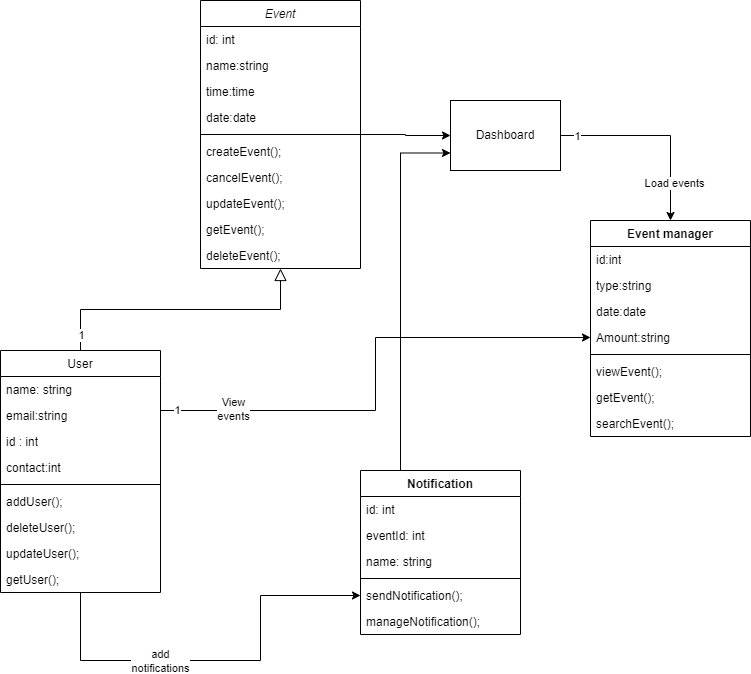

The diagram above was exported from draw.io. Its source (the exported page's mxGraphModel, read from the mxfile embedded in the PNG):
<mxGraphModel dx="1036" dy="614" grid="1" gridSize="10" guides="1" tooltips="1" connect="1" arrows="1" fold="1" page="1" pageScale="1" pageWidth="827" pageHeight="1169" background="#FFFFFF" math="0" shadow="0">
  <root>
    <mxCell id="WIyWlLk6GJQsqaUBKTNV-0" />
    <mxCell id="WIyWlLk6GJQsqaUBKTNV-1" parent="WIyWlLk6GJQsqaUBKTNV-0" />
    <mxCell id="qOZ9qbEpcF_OHQgZr5RA-11" style="edgeStyle=orthogonalEdgeStyle;rounded=0;orthogonalLoop=1;jettySize=auto;html=1;entryX=0;entryY=0.5;entryDx=0;entryDy=0;" parent="WIyWlLk6GJQsqaUBKTNV-1" source="zkfFHV4jXpPFQw0GAbJ--0" target="qOZ9qbEpcF_OHQgZr5RA-10" edge="1">
      <mxGeometry relative="1" as="geometry" />
    </mxCell>
    <mxCell id="zkfFHV4jXpPFQw0GAbJ--0" value="Event" style="swimlane;fontStyle=2;align=center;verticalAlign=top;childLayout=stackLayout;horizontal=1;startSize=26;horizontalStack=0;resizeParent=1;resizeLast=0;collapsible=1;marginBottom=0;rounded=0;shadow=0;strokeWidth=1;" parent="WIyWlLk6GJQsqaUBKTNV-1" vertex="1">
      <mxGeometry x="230" y="50" width="160" height="268" as="geometry">
        <mxRectangle x="230" y="140" width="160" height="26" as="alternateBounds" />
      </mxGeometry>
    </mxCell>
    <mxCell id="zkfFHV4jXpPFQw0GAbJ--1" value="id: int" style="text;align=left;verticalAlign=top;spacingLeft=4;spacingRight=4;overflow=hidden;rotatable=0;points=[[0,0.5],[1,0.5]];portConstraint=eastwest;" parent="zkfFHV4jXpPFQw0GAbJ--0" vertex="1">
      <mxGeometry y="26" width="160" height="26" as="geometry" />
    </mxCell>
    <mxCell id="zkfFHV4jXpPFQw0GAbJ--2" value="name:string" style="text;align=left;verticalAlign=top;spacingLeft=4;spacingRight=4;overflow=hidden;rotatable=0;points=[[0,0.5],[1,0.5]];portConstraint=eastwest;rounded=0;shadow=0;html=0;" parent="zkfFHV4jXpPFQw0GAbJ--0" vertex="1">
      <mxGeometry y="52" width="160" height="26" as="geometry" />
    </mxCell>
    <mxCell id="qOZ9qbEpcF_OHQgZr5RA-5" value="time:time" style="text;strokeColor=none;fillColor=none;align=left;verticalAlign=top;spacingLeft=4;spacingRight=4;overflow=hidden;rotatable=0;points=[[0,0.5],[1,0.5]];portConstraint=eastwest;whiteSpace=wrap;html=1;" parent="zkfFHV4jXpPFQw0GAbJ--0" vertex="1">
      <mxGeometry y="78" width="160" height="26" as="geometry" />
    </mxCell>
    <mxCell id="zkfFHV4jXpPFQw0GAbJ--3" value="date:date" style="text;align=left;verticalAlign=top;spacingLeft=4;spacingRight=4;overflow=hidden;rotatable=0;points=[[0,0.5],[1,0.5]];portConstraint=eastwest;rounded=0;shadow=0;html=0;" parent="zkfFHV4jXpPFQw0GAbJ--0" vertex="1">
      <mxGeometry y="104" width="160" height="26" as="geometry" />
    </mxCell>
    <mxCell id="zkfFHV4jXpPFQw0GAbJ--4" value="" style="line;html=1;strokeWidth=1;align=left;verticalAlign=middle;spacingTop=-1;spacingLeft=3;spacingRight=3;rotatable=0;labelPosition=right;points=[];portConstraint=eastwest;" parent="zkfFHV4jXpPFQw0GAbJ--0" vertex="1">
      <mxGeometry y="130" width="160" height="8" as="geometry" />
    </mxCell>
    <mxCell id="zkfFHV4jXpPFQw0GAbJ--5" value="createEvent();" style="text;align=left;verticalAlign=top;spacingLeft=4;spacingRight=4;overflow=hidden;rotatable=0;points=[[0,0.5],[1,0.5]];portConstraint=eastwest;" parent="zkfFHV4jXpPFQw0GAbJ--0" vertex="1">
      <mxGeometry y="138" width="160" height="26" as="geometry" />
    </mxCell>
    <mxCell id="qOZ9qbEpcF_OHQgZr5RA-6" value="cancelEvent();" style="text;strokeColor=none;fillColor=none;align=left;verticalAlign=top;spacingLeft=4;spacingRight=4;overflow=hidden;rotatable=0;points=[[0,0.5],[1,0.5]];portConstraint=eastwest;whiteSpace=wrap;html=1;" parent="zkfFHV4jXpPFQw0GAbJ--0" vertex="1">
      <mxGeometry y="164" width="160" height="26" as="geometry" />
    </mxCell>
    <mxCell id="qOZ9qbEpcF_OHQgZr5RA-7" value="updateEvent();" style="text;strokeColor=none;fillColor=none;align=left;verticalAlign=top;spacingLeft=4;spacingRight=4;overflow=hidden;rotatable=0;points=[[0,0.5],[1,0.5]];portConstraint=eastwest;whiteSpace=wrap;html=1;" parent="zkfFHV4jXpPFQw0GAbJ--0" vertex="1">
      <mxGeometry y="190" width="160" height="26" as="geometry" />
    </mxCell>
    <mxCell id="qOZ9qbEpcF_OHQgZr5RA-8" value="getEvent();" style="text;strokeColor=none;fillColor=none;align=left;verticalAlign=top;spacingLeft=4;spacingRight=4;overflow=hidden;rotatable=0;points=[[0,0.5],[1,0.5]];portConstraint=eastwest;whiteSpace=wrap;html=1;" parent="zkfFHV4jXpPFQw0GAbJ--0" vertex="1">
      <mxGeometry y="216" width="160" height="26" as="geometry" />
    </mxCell>
    <mxCell id="qOZ9qbEpcF_OHQgZr5RA-9" value="deleteEvent();" style="text;strokeColor=none;fillColor=none;align=left;verticalAlign=top;spacingLeft=4;spacingRight=4;overflow=hidden;rotatable=0;points=[[0,0.5],[1,0.5]];portConstraint=eastwest;whiteSpace=wrap;html=1;" parent="zkfFHV4jXpPFQw0GAbJ--0" vertex="1">
      <mxGeometry y="242" width="160" height="26" as="geometry" />
    </mxCell>
    <mxCell id="qOZ9qbEpcF_OHQgZr5RA-36" style="edgeStyle=orthogonalEdgeStyle;rounded=0;orthogonalLoop=1;jettySize=auto;html=1;" parent="WIyWlLk6GJQsqaUBKTNV-1" source="zkfFHV4jXpPFQw0GAbJ--6" target="qOZ9qbEpcF_OHQgZr5RA-30" edge="1">
      <mxGeometry relative="1" as="geometry">
        <Array as="points">
          <mxPoint x="110" y="710" />
          <mxPoint x="290" y="710" />
          <mxPoint x="290" y="645" />
        </Array>
      </mxGeometry>
    </mxCell>
    <mxCell id="qOZ9qbEpcF_OHQgZr5RA-37" value="add&lt;br&gt;notifications" style="edgeLabel;html=1;align=center;verticalAlign=middle;resizable=0;points=[];" parent="qOZ9qbEpcF_OHQgZr5RA-36" vertex="1" connectable="0">
      <mxGeometry x="-0.2901" relative="1" as="geometry">
        <mxPoint as="offset" />
      </mxGeometry>
    </mxCell>
    <mxCell id="qOZ9qbEpcF_OHQgZr5RA-38" style="edgeStyle=orthogonalEdgeStyle;rounded=0;orthogonalLoop=1;jettySize=auto;html=1;" parent="WIyWlLk6GJQsqaUBKTNV-1" source="zkfFHV4jXpPFQw0GAbJ--6" target="qOZ9qbEpcF_OHQgZr5RA-20" edge="1">
      <mxGeometry relative="1" as="geometry">
        <Array as="points">
          <mxPoint x="405" y="460" />
          <mxPoint x="405" y="387" />
        </Array>
      </mxGeometry>
    </mxCell>
    <mxCell id="qOZ9qbEpcF_OHQgZr5RA-39" value="View&lt;br&gt;events" style="edgeLabel;html=1;align=center;verticalAlign=middle;resizable=0;points=[];" parent="qOZ9qbEpcF_OHQgZr5RA-38" vertex="1" connectable="0">
      <mxGeometry x="-0.7153" y="2" relative="1" as="geometry">
        <mxPoint as="offset" />
      </mxGeometry>
    </mxCell>
    <mxCell id="qOZ9qbEpcF_OHQgZr5RA-40" value="1" style="edgeLabel;html=1;align=center;verticalAlign=middle;resizable=0;points=[];" parent="qOZ9qbEpcF_OHQgZr5RA-38" vertex="1" connectable="0">
      <mxGeometry x="-0.938" y="1" relative="1" as="geometry">
        <mxPoint as="offset" />
      </mxGeometry>
    </mxCell>
    <mxCell id="zkfFHV4jXpPFQw0GAbJ--6" value="User" style="swimlane;fontStyle=0;align=center;verticalAlign=top;childLayout=stackLayout;horizontal=1;startSize=26;horizontalStack=0;resizeParent=1;resizeLast=0;collapsible=1;marginBottom=0;rounded=0;shadow=0;strokeWidth=1;" parent="WIyWlLk6GJQsqaUBKTNV-1" vertex="1">
      <mxGeometry x="30" y="400" width="160" height="242" as="geometry">
        <mxRectangle x="130" y="380" width="160" height="26" as="alternateBounds" />
      </mxGeometry>
    </mxCell>
    <mxCell id="zkfFHV4jXpPFQw0GAbJ--7" value="name: string" style="text;align=left;verticalAlign=top;spacingLeft=4;spacingRight=4;overflow=hidden;rotatable=0;points=[[0,0.5],[1,0.5]];portConstraint=eastwest;" parent="zkfFHV4jXpPFQw0GAbJ--6" vertex="1">
      <mxGeometry y="26" width="160" height="26" as="geometry" />
    </mxCell>
    <mxCell id="zkfFHV4jXpPFQw0GAbJ--8" value="email:string&#10;" style="text;align=left;verticalAlign=top;spacingLeft=4;spacingRight=4;overflow=hidden;rotatable=0;points=[[0,0.5],[1,0.5]];portConstraint=eastwest;rounded=0;shadow=0;html=0;" parent="zkfFHV4jXpPFQw0GAbJ--6" vertex="1">
      <mxGeometry y="52" width="160" height="26" as="geometry" />
    </mxCell>
    <mxCell id="qOZ9qbEpcF_OHQgZr5RA-26" value="id : int" style="text;strokeColor=none;fillColor=none;align=left;verticalAlign=top;spacingLeft=4;spacingRight=4;overflow=hidden;rotatable=0;points=[[0,0.5],[1,0.5]];portConstraint=eastwest;whiteSpace=wrap;html=1;" parent="zkfFHV4jXpPFQw0GAbJ--6" vertex="1">
      <mxGeometry y="78" width="160" height="26" as="geometry" />
    </mxCell>
    <mxCell id="qOZ9qbEpcF_OHQgZr5RA-0" value="contact:int" style="text;strokeColor=none;fillColor=none;align=left;verticalAlign=top;spacingLeft=4;spacingRight=4;overflow=hidden;rotatable=0;points=[[0,0.5],[1,0.5]];portConstraint=eastwest;whiteSpace=wrap;html=1;" parent="zkfFHV4jXpPFQw0GAbJ--6" vertex="1">
      <mxGeometry y="104" width="160" height="26" as="geometry" />
    </mxCell>
    <mxCell id="zkfFHV4jXpPFQw0GAbJ--9" value="" style="line;html=1;strokeWidth=1;align=left;verticalAlign=middle;spacingTop=-1;spacingLeft=3;spacingRight=3;rotatable=0;labelPosition=right;points=[];portConstraint=eastwest;" parent="zkfFHV4jXpPFQw0GAbJ--6" vertex="1">
      <mxGeometry y="130" width="160" height="8" as="geometry" />
    </mxCell>
    <mxCell id="zkfFHV4jXpPFQw0GAbJ--11" value="addUser();" style="text;align=left;verticalAlign=top;spacingLeft=4;spacingRight=4;overflow=hidden;rotatable=0;points=[[0,0.5],[1,0.5]];portConstraint=eastwest;" parent="zkfFHV4jXpPFQw0GAbJ--6" vertex="1">
      <mxGeometry y="138" width="160" height="26" as="geometry" />
    </mxCell>
    <mxCell id="qOZ9qbEpcF_OHQgZr5RA-2" value="deleteUser();" style="text;strokeColor=none;fillColor=none;align=left;verticalAlign=top;spacingLeft=4;spacingRight=4;overflow=hidden;rotatable=0;points=[[0,0.5],[1,0.5]];portConstraint=eastwest;whiteSpace=wrap;html=1;" parent="zkfFHV4jXpPFQw0GAbJ--6" vertex="1">
      <mxGeometry y="164" width="160" height="26" as="geometry" />
    </mxCell>
    <mxCell id="qOZ9qbEpcF_OHQgZr5RA-3" value="updateUser();" style="text;strokeColor=none;fillColor=none;align=left;verticalAlign=top;spacingLeft=4;spacingRight=4;overflow=hidden;rotatable=0;points=[[0,0.5],[1,0.5]];portConstraint=eastwest;whiteSpace=wrap;html=1;" parent="zkfFHV4jXpPFQw0GAbJ--6" vertex="1">
      <mxGeometry y="190" width="160" height="26" as="geometry" />
    </mxCell>
    <mxCell id="qOZ9qbEpcF_OHQgZr5RA-4" value="getUser();" style="text;strokeColor=none;fillColor=none;align=left;verticalAlign=top;spacingLeft=4;spacingRight=4;overflow=hidden;rotatable=0;points=[[0,0.5],[1,0.5]];portConstraint=eastwest;whiteSpace=wrap;html=1;" parent="zkfFHV4jXpPFQw0GAbJ--6" vertex="1">
      <mxGeometry y="216" width="160" height="26" as="geometry" />
    </mxCell>
    <mxCell id="zkfFHV4jXpPFQw0GAbJ--12" value="" style="endArrow=block;endSize=10;endFill=0;shadow=0;strokeWidth=1;rounded=0;edgeStyle=elbowEdgeStyle;elbow=vertical;" parent="WIyWlLk6GJQsqaUBKTNV-1" source="zkfFHV4jXpPFQw0GAbJ--6" target="zkfFHV4jXpPFQw0GAbJ--0" edge="1">
      <mxGeometry width="160" relative="1" as="geometry">
        <mxPoint x="200" y="203" as="sourcePoint" />
        <mxPoint x="200" y="203" as="targetPoint" />
      </mxGeometry>
    </mxCell>
    <mxCell id="qOZ9qbEpcF_OHQgZr5RA-41" value="1" style="edgeLabel;html=1;align=center;verticalAlign=middle;resizable=0;points=[];" parent="zkfFHV4jXpPFQw0GAbJ--12" vertex="1" connectable="0">
      <mxGeometry x="-0.8851" relative="1" as="geometry">
        <mxPoint as="offset" />
      </mxGeometry>
    </mxCell>
    <mxCell id="qOZ9qbEpcF_OHQgZr5RA-16" style="edgeStyle=orthogonalEdgeStyle;rounded=0;orthogonalLoop=1;jettySize=auto;html=1;entryX=0.5;entryY=0;entryDx=0;entryDy=0;" parent="WIyWlLk6GJQsqaUBKTNV-1" source="qOZ9qbEpcF_OHQgZr5RA-10" target="qOZ9qbEpcF_OHQgZr5RA-12" edge="1">
      <mxGeometry relative="1" as="geometry" />
    </mxCell>
    <mxCell id="qOZ9qbEpcF_OHQgZr5RA-24" value="1" style="edgeLabel;html=1;align=center;verticalAlign=middle;resizable=0;points=[];" parent="qOZ9qbEpcF_OHQgZr5RA-16" vertex="1" connectable="0">
      <mxGeometry x="-0.84" relative="1" as="geometry">
        <mxPoint as="offset" />
      </mxGeometry>
    </mxCell>
    <mxCell id="qOZ9qbEpcF_OHQgZr5RA-25" value="Load events" style="edgeLabel;html=1;align=center;verticalAlign=middle;resizable=0;points=[];" parent="qOZ9qbEpcF_OHQgZr5RA-16" vertex="1" connectable="0">
      <mxGeometry x="0.6082" y="3" relative="1" as="geometry">
        <mxPoint as="offset" />
      </mxGeometry>
    </mxCell>
    <mxCell id="qOZ9qbEpcF_OHQgZr5RA-10" value="Dashboard" style="html=1;whiteSpace=wrap;" parent="WIyWlLk6GJQsqaUBKTNV-1" vertex="1">
      <mxGeometry x="480" y="150" width="110" height="70" as="geometry" />
    </mxCell>
    <mxCell id="qOZ9qbEpcF_OHQgZr5RA-12" value="Event manager" style="swimlane;fontStyle=1;align=center;verticalAlign=top;childLayout=stackLayout;horizontal=1;startSize=26;horizontalStack=0;resizeParent=1;resizeParentMax=0;resizeLast=0;collapsible=1;marginBottom=0;whiteSpace=wrap;html=1;" parent="WIyWlLk6GJQsqaUBKTNV-1" vertex="1">
      <mxGeometry x="620" y="270" width="160" height="216" as="geometry" />
    </mxCell>
    <mxCell id="qOZ9qbEpcF_OHQgZr5RA-13" value="id:int" style="text;strokeColor=none;fillColor=none;align=left;verticalAlign=top;spacingLeft=4;spacingRight=4;overflow=hidden;rotatable=0;points=[[0,0.5],[1,0.5]];portConstraint=eastwest;whiteSpace=wrap;html=1;" parent="qOZ9qbEpcF_OHQgZr5RA-12" vertex="1">
      <mxGeometry y="26" width="160" height="26" as="geometry" />
    </mxCell>
    <mxCell id="qOZ9qbEpcF_OHQgZr5RA-17" value="type:string" style="text;strokeColor=none;fillColor=none;align=left;verticalAlign=top;spacingLeft=4;spacingRight=4;overflow=hidden;rotatable=0;points=[[0,0.5],[1,0.5]];portConstraint=eastwest;whiteSpace=wrap;html=1;" parent="qOZ9qbEpcF_OHQgZr5RA-12" vertex="1">
      <mxGeometry y="52" width="160" height="26" as="geometry" />
    </mxCell>
    <mxCell id="qOZ9qbEpcF_OHQgZr5RA-18" value="date:date" style="text;strokeColor=none;fillColor=none;align=left;verticalAlign=top;spacingLeft=4;spacingRight=4;overflow=hidden;rotatable=0;points=[[0,0.5],[1,0.5]];portConstraint=eastwest;whiteSpace=wrap;html=1;" parent="qOZ9qbEpcF_OHQgZr5RA-12" vertex="1">
      <mxGeometry y="78" width="160" height="26" as="geometry" />
    </mxCell>
    <mxCell id="qOZ9qbEpcF_OHQgZr5RA-20" value="Amount:string" style="text;strokeColor=none;fillColor=none;align=left;verticalAlign=top;spacingLeft=4;spacingRight=4;overflow=hidden;rotatable=0;points=[[0,0.5],[1,0.5]];portConstraint=eastwest;whiteSpace=wrap;html=1;" parent="qOZ9qbEpcF_OHQgZr5RA-12" vertex="1">
      <mxGeometry y="104" width="160" height="26" as="geometry" />
    </mxCell>
    <mxCell id="qOZ9qbEpcF_OHQgZr5RA-14" value="" style="line;strokeWidth=1;fillColor=none;align=left;verticalAlign=middle;spacingTop=-1;spacingLeft=3;spacingRight=3;rotatable=0;labelPosition=right;points=[];portConstraint=eastwest;strokeColor=inherit;" parent="qOZ9qbEpcF_OHQgZr5RA-12" vertex="1">
      <mxGeometry y="130" width="160" height="8" as="geometry" />
    </mxCell>
    <mxCell id="qOZ9qbEpcF_OHQgZr5RA-15" value="viewEvent();" style="text;strokeColor=none;fillColor=none;align=left;verticalAlign=top;spacingLeft=4;spacingRight=4;overflow=hidden;rotatable=0;points=[[0,0.5],[1,0.5]];portConstraint=eastwest;whiteSpace=wrap;html=1;" parent="qOZ9qbEpcF_OHQgZr5RA-12" vertex="1">
      <mxGeometry y="138" width="160" height="26" as="geometry" />
    </mxCell>
    <mxCell id="qOZ9qbEpcF_OHQgZr5RA-22" value="getEvent();" style="text;strokeColor=none;fillColor=none;align=left;verticalAlign=top;spacingLeft=4;spacingRight=4;overflow=hidden;rotatable=0;points=[[0,0.5],[1,0.5]];portConstraint=eastwest;whiteSpace=wrap;html=1;" parent="qOZ9qbEpcF_OHQgZr5RA-12" vertex="1">
      <mxGeometry y="164" width="160" height="26" as="geometry" />
    </mxCell>
    <mxCell id="qOZ9qbEpcF_OHQgZr5RA-23" value="searchEvent();" style="text;strokeColor=none;fillColor=none;align=left;verticalAlign=top;spacingLeft=4;spacingRight=4;overflow=hidden;rotatable=0;points=[[0,0.5],[1,0.5]];portConstraint=eastwest;whiteSpace=wrap;html=1;" parent="qOZ9qbEpcF_OHQgZr5RA-12" vertex="1">
      <mxGeometry y="190" width="160" height="26" as="geometry" />
    </mxCell>
    <mxCell id="qOZ9qbEpcF_OHQgZr5RA-34" style="edgeStyle=orthogonalEdgeStyle;rounded=0;orthogonalLoop=1;jettySize=auto;html=1;entryX=0;entryY=0.75;entryDx=0;entryDy=0;" parent="WIyWlLk6GJQsqaUBKTNV-1" source="qOZ9qbEpcF_OHQgZr5RA-27" target="qOZ9qbEpcF_OHQgZr5RA-10" edge="1">
      <mxGeometry relative="1" as="geometry">
        <Array as="points">
          <mxPoint x="430" y="203" />
        </Array>
      </mxGeometry>
    </mxCell>
    <mxCell id="qOZ9qbEpcF_OHQgZr5RA-27" value="Notification" style="swimlane;fontStyle=1;align=center;verticalAlign=top;childLayout=stackLayout;horizontal=1;startSize=26;horizontalStack=0;resizeParent=1;resizeParentMax=0;resizeLast=0;collapsible=1;marginBottom=0;whiteSpace=wrap;html=1;" parent="WIyWlLk6GJQsqaUBKTNV-1" vertex="1">
      <mxGeometry x="390" y="520" width="160" height="164" as="geometry" />
    </mxCell>
    <mxCell id="qOZ9qbEpcF_OHQgZr5RA-28" value="id: int" style="text;strokeColor=none;fillColor=none;align=left;verticalAlign=top;spacingLeft=4;spacingRight=4;overflow=hidden;rotatable=0;points=[[0,0.5],[1,0.5]];portConstraint=eastwest;whiteSpace=wrap;html=1;" parent="qOZ9qbEpcF_OHQgZr5RA-27" vertex="1">
      <mxGeometry y="26" width="160" height="26" as="geometry" />
    </mxCell>
    <mxCell id="qOZ9qbEpcF_OHQgZr5RA-31" value="eventId: int" style="text;strokeColor=none;fillColor=none;align=left;verticalAlign=top;spacingLeft=4;spacingRight=4;overflow=hidden;rotatable=0;points=[[0,0.5],[1,0.5]];portConstraint=eastwest;whiteSpace=wrap;html=1;" parent="qOZ9qbEpcF_OHQgZr5RA-27" vertex="1">
      <mxGeometry y="52" width="160" height="26" as="geometry" />
    </mxCell>
    <mxCell id="qOZ9qbEpcF_OHQgZr5RA-32" value="name: string" style="text;strokeColor=none;fillColor=none;align=left;verticalAlign=top;spacingLeft=4;spacingRight=4;overflow=hidden;rotatable=0;points=[[0,0.5],[1,0.5]];portConstraint=eastwest;whiteSpace=wrap;html=1;" parent="qOZ9qbEpcF_OHQgZr5RA-27" vertex="1">
      <mxGeometry y="78" width="160" height="26" as="geometry" />
    </mxCell>
    <mxCell id="qOZ9qbEpcF_OHQgZr5RA-29" value="" style="line;strokeWidth=1;fillColor=none;align=left;verticalAlign=middle;spacingTop=-1;spacingLeft=3;spacingRight=3;rotatable=0;labelPosition=right;points=[];portConstraint=eastwest;strokeColor=inherit;" parent="qOZ9qbEpcF_OHQgZr5RA-27" vertex="1">
      <mxGeometry y="104" width="160" height="8" as="geometry" />
    </mxCell>
    <mxCell id="qOZ9qbEpcF_OHQgZr5RA-30" value="sendNotification();" style="text;strokeColor=none;fillColor=none;align=left;verticalAlign=top;spacingLeft=4;spacingRight=4;overflow=hidden;rotatable=0;points=[[0,0.5],[1,0.5]];portConstraint=eastwest;whiteSpace=wrap;html=1;" parent="qOZ9qbEpcF_OHQgZr5RA-27" vertex="1">
      <mxGeometry y="112" width="160" height="26" as="geometry" />
    </mxCell>
    <mxCell id="qOZ9qbEpcF_OHQgZr5RA-33" value="manageNotification();" style="text;strokeColor=none;fillColor=none;align=left;verticalAlign=top;spacingLeft=4;spacingRight=4;overflow=hidden;rotatable=0;points=[[0,0.5],[1,0.5]];portConstraint=eastwest;whiteSpace=wrap;html=1;" parent="qOZ9qbEpcF_OHQgZr5RA-27" vertex="1">
      <mxGeometry y="138" width="160" height="26" as="geometry" />
    </mxCell>
  </root>
</mxGraphModel>